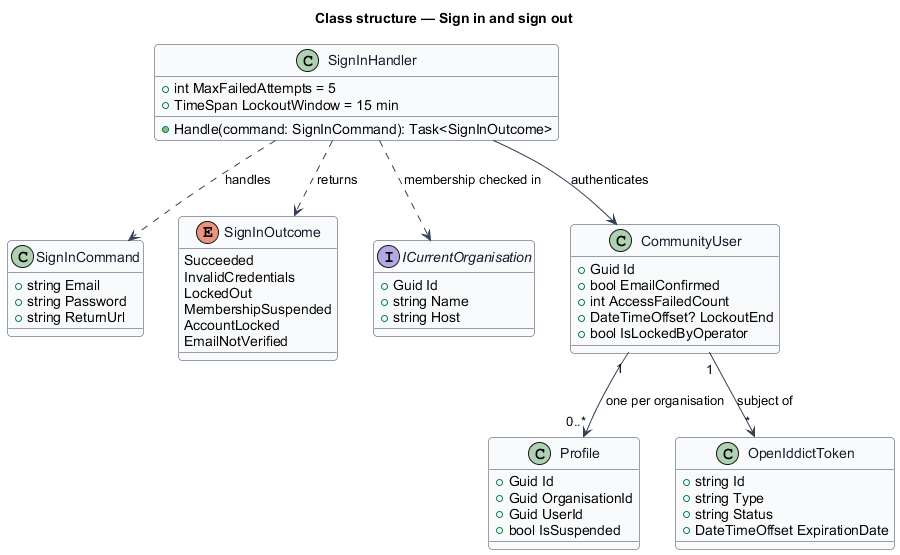

The diagram above was rendered by PlantUML. Its source (embedded in the PNG):
@startuml
skinparam backgroundColor #FFFFFF
skinparam shadowing false
skinparam roundcorner 8
skinparam defaultFontName Arial
skinparam ArrowColor #344054
skinparam class {
  BorderColor #344054
  FontColor #101828
  BackgroundColor #F9FAFB
}
title Class structure — Sign in and sign out

class SignInCommand {
  +string Email
  +string Password
  +string ReturnUrl
}
class SignInHandler {
  +int MaxFailedAttempts = 5
  +TimeSpan LockoutWindow = 15 min
  +Handle(command: SignInCommand): Task<SignInOutcome>
}
enum SignInOutcome {
  Succeeded
  InvalidCredentials
  LockedOut
  MembershipSuspended
  AccountLocked
  EmailNotVerified
}
interface ICurrentOrganisation {
  +Guid Id
  +string Name
  +string Host
}
class CommunityUser {
  +Guid Id
  +bool EmailConfirmed
  +int AccessFailedCount
  +DateTimeOffset? LockoutEnd
  +bool IsLockedByOperator
}
class Profile {
  +Guid Id
  +Guid OrganisationId
  +Guid UserId
  +bool IsSuspended
}
class OpenIddictToken {
  +string Id
  +string Type
  +string Status
  +DateTimeOffset ExpirationDate
}
SignInHandler ..> SignInCommand : handles
SignInHandler ..> SignInOutcome : returns
SignInHandler --> CommunityUser : authenticates
SignInHandler ..> ICurrentOrganisation : membership checked in
CommunityUser "1" --> "0..*" Profile : one per organisation
CommunityUser "1" --> "*" OpenIddictToken : subject of
@enduml